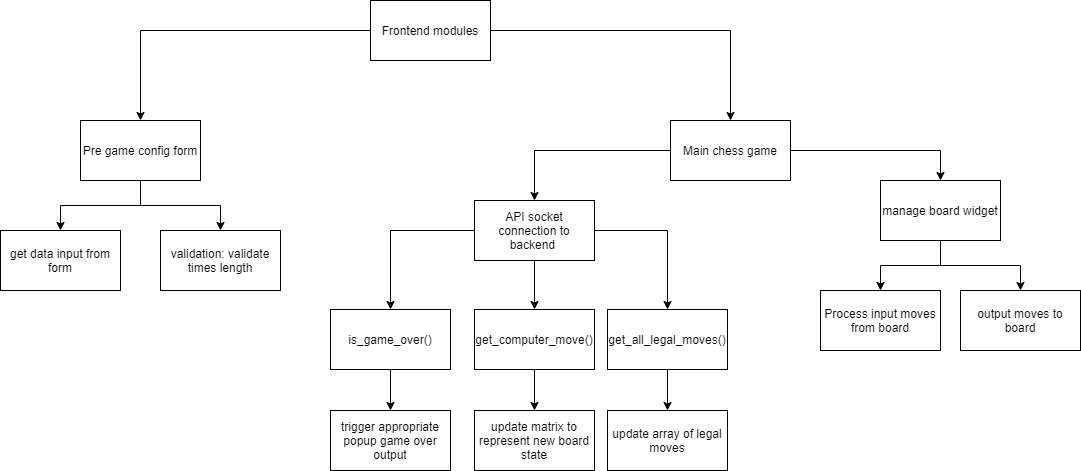

The diagram above was exported from draw.io. Its source (the exported page's mxGraphModel, read from the mxfile embedded in the PNG):
<mxGraphModel dx="1342" dy="865" grid="1" gridSize="10" guides="1" tooltips="1" connect="1" arrows="1" fold="1" page="1" pageScale="1" pageWidth="827" pageHeight="1169" math="0" shadow="0">
  <root>
    <mxCell id="0" />
    <mxCell id="1" parent="0" />
    <mxCell id="Iu4z_hV6qlkasT-RpB9C-23" style="edgeStyle=orthogonalEdgeStyle;rounded=0;orthogonalLoop=1;jettySize=auto;html=1;" edge="1" parent="1" source="Iu4z_hV6qlkasT-RpB9C-1" target="Iu4z_hV6qlkasT-RpB9C-2">
      <mxGeometry relative="1" as="geometry" />
    </mxCell>
    <mxCell id="Iu4z_hV6qlkasT-RpB9C-24" style="edgeStyle=orthogonalEdgeStyle;rounded=0;orthogonalLoop=1;jettySize=auto;html=1;entryX=0.5;entryY=0;entryDx=0;entryDy=0;" edge="1" parent="1" source="Iu4z_hV6qlkasT-RpB9C-1" target="Iu4z_hV6qlkasT-RpB9C-5">
      <mxGeometry relative="1" as="geometry" />
    </mxCell>
    <mxCell id="Iu4z_hV6qlkasT-RpB9C-1" value="Frontend modules" style="rounded=0;whiteSpace=wrap;html=1;" vertex="1" parent="1">
      <mxGeometry x="440" y="50" width="120" height="60" as="geometry" />
    </mxCell>
    <mxCell id="Iu4z_hV6qlkasT-RpB9C-38" style="edgeStyle=orthogonalEdgeStyle;rounded=0;orthogonalLoop=1;jettySize=auto;html=1;" edge="1" parent="1" source="Iu4z_hV6qlkasT-RpB9C-2" target="Iu4z_hV6qlkasT-RpB9C-3">
      <mxGeometry relative="1" as="geometry" />
    </mxCell>
    <mxCell id="Iu4z_hV6qlkasT-RpB9C-39" style="edgeStyle=orthogonalEdgeStyle;rounded=0;orthogonalLoop=1;jettySize=auto;html=1;" edge="1" parent="1" source="Iu4z_hV6qlkasT-RpB9C-2" target="Iu4z_hV6qlkasT-RpB9C-4">
      <mxGeometry relative="1" as="geometry" />
    </mxCell>
    <mxCell id="Iu4z_hV6qlkasT-RpB9C-2" value="Pre game config form" style="rounded=0;whiteSpace=wrap;html=1;" vertex="1" parent="1">
      <mxGeometry x="150" y="170" width="120" height="60" as="geometry" />
    </mxCell>
    <mxCell id="Iu4z_hV6qlkasT-RpB9C-3" value="get data input from form" style="rounded=0;whiteSpace=wrap;html=1;" vertex="1" parent="1">
      <mxGeometry x="70" y="280" width="120" height="60" as="geometry" />
    </mxCell>
    <mxCell id="Iu4z_hV6qlkasT-RpB9C-4" value="validation: validate times length" style="rounded=0;whiteSpace=wrap;html=1;" vertex="1" parent="1">
      <mxGeometry x="230" y="280" width="120" height="60" as="geometry" />
    </mxCell>
    <mxCell id="Iu4z_hV6qlkasT-RpB9C-25" style="edgeStyle=orthogonalEdgeStyle;rounded=0;orthogonalLoop=1;jettySize=auto;html=1;entryX=0.5;entryY=0;entryDx=0;entryDy=0;" edge="1" parent="1" source="Iu4z_hV6qlkasT-RpB9C-5" target="Iu4z_hV6qlkasT-RpB9C-12">
      <mxGeometry relative="1" as="geometry" />
    </mxCell>
    <mxCell id="Iu4z_hV6qlkasT-RpB9C-29" style="edgeStyle=orthogonalEdgeStyle;rounded=0;orthogonalLoop=1;jettySize=auto;html=1;entryX=0.5;entryY=0;entryDx=0;entryDy=0;" edge="1" parent="1" source="Iu4z_hV6qlkasT-RpB9C-5" target="Iu4z_hV6qlkasT-RpB9C-28">
      <mxGeometry relative="1" as="geometry" />
    </mxCell>
    <mxCell id="Iu4z_hV6qlkasT-RpB9C-5" value="Main chess game" style="rounded=0;whiteSpace=wrap;html=1;" vertex="1" parent="1">
      <mxGeometry x="740" y="170" width="120" height="60" as="geometry" />
    </mxCell>
    <mxCell id="Iu4z_hV6qlkasT-RpB9C-6" value="update matrix to represent new board state" style="rounded=0;whiteSpace=wrap;html=1;" vertex="1" parent="1">
      <mxGeometry x="544" y="460" width="120" height="60" as="geometry" />
    </mxCell>
    <mxCell id="Iu4z_hV6qlkasT-RpB9C-32" style="edgeStyle=orthogonalEdgeStyle;rounded=0;orthogonalLoop=1;jettySize=auto;html=1;entryX=0.5;entryY=0;entryDx=0;entryDy=0;" edge="1" parent="1" source="Iu4z_hV6qlkasT-RpB9C-12" target="Iu4z_hV6qlkasT-RpB9C-15">
      <mxGeometry relative="1" as="geometry" />
    </mxCell>
    <mxCell id="Iu4z_hV6qlkasT-RpB9C-33" style="edgeStyle=orthogonalEdgeStyle;rounded=0;orthogonalLoop=1;jettySize=auto;html=1;" edge="1" parent="1" source="Iu4z_hV6qlkasT-RpB9C-12" target="Iu4z_hV6qlkasT-RpB9C-14">
      <mxGeometry relative="1" as="geometry" />
    </mxCell>
    <mxCell id="Iu4z_hV6qlkasT-RpB9C-34" style="edgeStyle=orthogonalEdgeStyle;rounded=0;orthogonalLoop=1;jettySize=auto;html=1;" edge="1" parent="1" source="Iu4z_hV6qlkasT-RpB9C-12" target="Iu4z_hV6qlkasT-RpB9C-16">
      <mxGeometry relative="1" as="geometry" />
    </mxCell>
    <mxCell id="Iu4z_hV6qlkasT-RpB9C-12" value="API socket connection to backend&amp;nbsp;" style="rounded=0;whiteSpace=wrap;html=1;" vertex="1" parent="1">
      <mxGeometry x="544" y="250" width="120" height="60" as="geometry" />
    </mxCell>
    <mxCell id="Iu4z_hV6qlkasT-RpB9C-36" style="edgeStyle=orthogonalEdgeStyle;rounded=0;orthogonalLoop=1;jettySize=auto;html=1;entryX=0.5;entryY=0;entryDx=0;entryDy=0;" edge="1" parent="1" source="Iu4z_hV6qlkasT-RpB9C-14" target="Iu4z_hV6qlkasT-RpB9C-6">
      <mxGeometry relative="1" as="geometry" />
    </mxCell>
    <mxCell id="Iu4z_hV6qlkasT-RpB9C-14" value="get_computer_move()" style="rounded=0;whiteSpace=wrap;html=1;" vertex="1" parent="1">
      <mxGeometry x="544" y="359" width="120" height="60" as="geometry" />
    </mxCell>
    <mxCell id="Iu4z_hV6qlkasT-RpB9C-35" style="edgeStyle=orthogonalEdgeStyle;rounded=0;orthogonalLoop=1;jettySize=auto;html=1;" edge="1" parent="1" source="Iu4z_hV6qlkasT-RpB9C-15" target="Iu4z_hV6qlkasT-RpB9C-18">
      <mxGeometry relative="1" as="geometry" />
    </mxCell>
    <mxCell id="Iu4z_hV6qlkasT-RpB9C-15" value="is_game_over()" style="rounded=0;whiteSpace=wrap;html=1;" vertex="1" parent="1">
      <mxGeometry x="400" y="359" width="120" height="60" as="geometry" />
    </mxCell>
    <mxCell id="Iu4z_hV6qlkasT-RpB9C-37" style="edgeStyle=orthogonalEdgeStyle;rounded=0;orthogonalLoop=1;jettySize=auto;html=1;" edge="1" parent="1" source="Iu4z_hV6qlkasT-RpB9C-16" target="Iu4z_hV6qlkasT-RpB9C-17">
      <mxGeometry relative="1" as="geometry" />
    </mxCell>
    <mxCell id="Iu4z_hV6qlkasT-RpB9C-16" value="get_all_legal_moves()" style="rounded=0;whiteSpace=wrap;html=1;" vertex="1" parent="1">
      <mxGeometry x="677" y="359" width="120" height="60" as="geometry" />
    </mxCell>
    <mxCell id="Iu4z_hV6qlkasT-RpB9C-17" value="update array of legal moves" style="rounded=0;whiteSpace=wrap;html=1;" vertex="1" parent="1">
      <mxGeometry x="677" y="460" width="120" height="60" as="geometry" />
    </mxCell>
    <mxCell id="Iu4z_hV6qlkasT-RpB9C-18" value="trigger appropriate popup game over output" style="rounded=0;whiteSpace=wrap;html=1;" vertex="1" parent="1">
      <mxGeometry x="400" y="460" width="120" height="60" as="geometry" />
    </mxCell>
    <mxCell id="Iu4z_hV6qlkasT-RpB9C-21" value="Process input moves from board" style="rounded=0;whiteSpace=wrap;html=1;" vertex="1" parent="1">
      <mxGeometry x="890" y="340" width="120" height="60" as="geometry" />
    </mxCell>
    <mxCell id="Iu4z_hV6qlkasT-RpB9C-22" value="output moves to board" style="rounded=0;whiteSpace=wrap;html=1;" vertex="1" parent="1">
      <mxGeometry x="1030" y="340" width="120" height="60" as="geometry" />
    </mxCell>
    <mxCell id="Iu4z_hV6qlkasT-RpB9C-30" style="edgeStyle=orthogonalEdgeStyle;rounded=0;orthogonalLoop=1;jettySize=auto;html=1;entryX=0.5;entryY=0;entryDx=0;entryDy=0;" edge="1" parent="1" source="Iu4z_hV6qlkasT-RpB9C-28" target="Iu4z_hV6qlkasT-RpB9C-21">
      <mxGeometry relative="1" as="geometry" />
    </mxCell>
    <mxCell id="Iu4z_hV6qlkasT-RpB9C-31" style="edgeStyle=orthogonalEdgeStyle;rounded=0;orthogonalLoop=1;jettySize=auto;html=1;" edge="1" parent="1" source="Iu4z_hV6qlkasT-RpB9C-28" target="Iu4z_hV6qlkasT-RpB9C-22">
      <mxGeometry relative="1" as="geometry" />
    </mxCell>
    <mxCell id="Iu4z_hV6qlkasT-RpB9C-28" value="manage board widget" style="rounded=0;whiteSpace=wrap;html=1;" vertex="1" parent="1">
      <mxGeometry x="950" y="230" width="120" height="60" as="geometry" />
    </mxCell>
  </root>
</mxGraphModel>